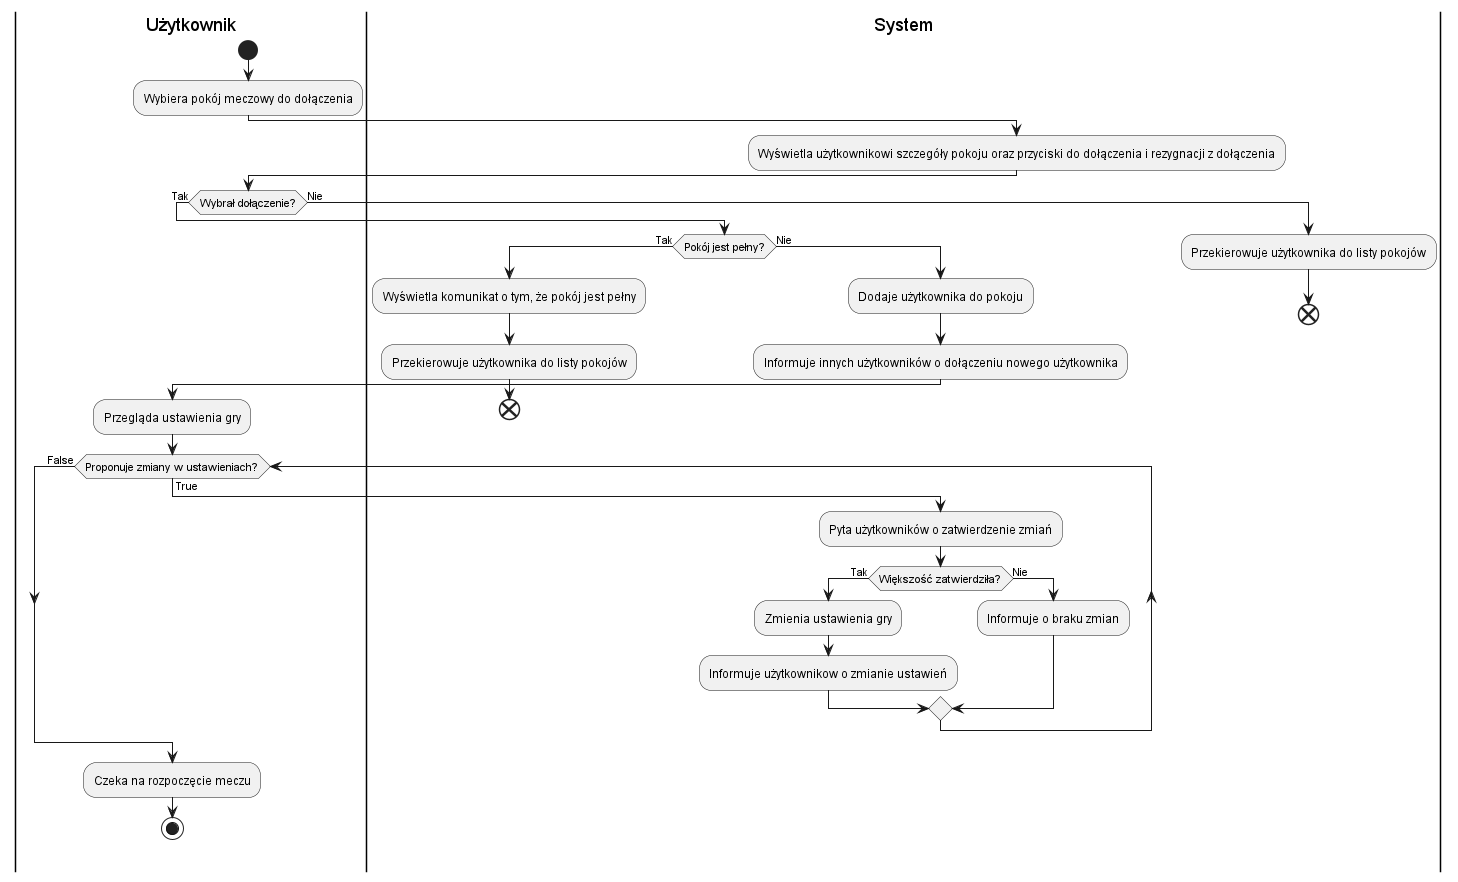

The diagram above was rendered by PlantUML. Its source (embedded in the PNG):
@startuml activity_dolaczenie_do_pokoju
|Użytkownik|
start
:Wybiera pokój meczowy do dołączenia;
|System|
:Wyświetla użytkownikowi szczegóły pokoju oraz przyciski do dołączenia i rezygnacji z dołączenia;
|Użytkownik|
if(Wybrał dołączenie?) then (Tak)
    |System|
    if(Pokój jest pełny?) then (Tak)
        :Wyświetla komunikat o tym, że pokój jest pełny;
        :Przekierowuje użytkownika do listy pokojów;
        end
    else (Nie)
        :Dodaje użytkownika do pokoju;
        :Informuje innych użytkowników o dołączeniu nowego użytkownika;
        |Użytkownik|
        :Przegląda ustawienia gry;
        while(Proponuje zmiany w ustawieniach?) is (True)
         |System|
         :Pyta użytkowników o zatwierdzenie zmiań;
         if(Większość zatwierdziła?) then (Tak)
            |System|
            :Zmienia ustawienia gry;
            :Informuje użytkownikow o zmianie ustawień;
        else (Nie)
            |System|
            :Informuje o braku zmian;
        endif
        endwhile (False)
        |Użytkownik|
        :Czeka na rozpoczęcie meczu;
        stop
    endif
else (Nie)
    |System|
    :Przekierowuje użytkownika do listy pokojów;
    end
endif

@enduml